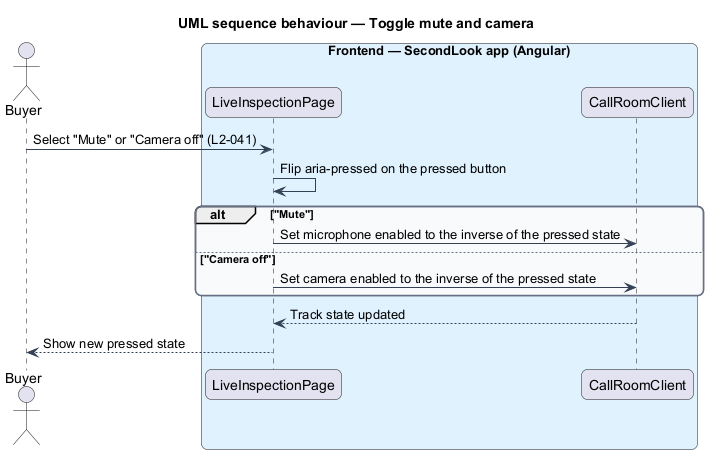

The diagram above was rendered by PlantUML. Its source (embedded in the PNG):
@startuml
title UML sequence behaviour — Toggle mute and camera
skinparam backgroundColor #FFFFFF
skinparam shadowing false
skinparam roundcorner 12
skinparam defaultFontName Arial
skinparam ArrowColor #344054
skinparam rectangle {
  BorderColor #344054
  FontColor #101828
}
skinparam package {
  BorderColor #667085
  FontColor #101828
  BackgroundColor #F9FAFB
}
actor "Buyer" as actor
box "Frontend — SecondLook app (Angular)" #E0F2FE
  participant "LiveInspectionPage" as page
  participant "CallRoomClient" as room
end box
actor -> page : Select "Mute" or "Camera off" (L2-041)
page -> page : Flip aria-pressed on the pressed button
alt "Mute"
  page -> room : Set microphone enabled to the inverse of the pressed state
else "Camera off"
  page -> room : Set camera enabled to the inverse of the pressed state
end
room --> page : Track state updated
page --> actor : Show new pressed state
@enduml